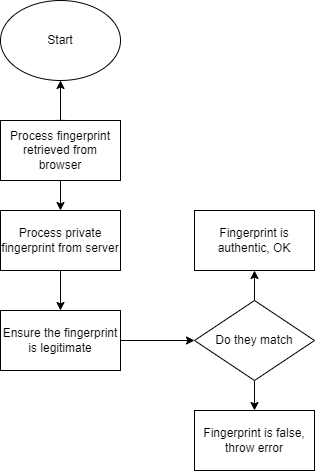

The diagram above was exported from draw.io. Its source (the exported page's mxGraphModel, read from the mxfile embedded in the PNG):
<mxGraphModel dx="1422" dy="754" grid="1" gridSize="10" guides="1" tooltips="1" connect="1" arrows="1" fold="1" page="1" pageScale="1" pageWidth="827" pageHeight="1169" math="0" shadow="0">
  <root>
    <mxCell id="WIyWlLk6GJQsqaUBKTNV-0" />
    <mxCell id="WIyWlLk6GJQsqaUBKTNV-1" parent="WIyWlLk6GJQsqaUBKTNV-0" />
    <mxCell id="WIyWlLk6GJQsqaUBKTNV-2" value="" style="rounded=0;html=1;jettySize=auto;orthogonalLoop=1;fontSize=11;endArrow=block;endFill=0;endSize=8;strokeWidth=1;shadow=0;labelBackgroundColor=none;edgeStyle=orthogonalEdgeStyle;" parent="WIyWlLk6GJQsqaUBKTNV-1" edge="1">
      <mxGeometry relative="1" as="geometry">
        <mxPoint x="220" y="120" as="sourcePoint" />
        <mxPoint x="220" y="170" as="targetPoint" />
      </mxGeometry>
    </mxCell>
    <mxCell id="PYeKphBkzu5lqs2kgzqb-1" value="Start" style="ellipse;whiteSpace=wrap;html=1;" vertex="1" parent="WIyWlLk6GJQsqaUBKTNV-1">
      <mxGeometry x="160" y="40" width="120" height="80" as="geometry" />
    </mxCell>
    <mxCell id="PYeKphBkzu5lqs2kgzqb-4" value="" style="edgeStyle=orthogonalEdgeStyle;rounded=0;orthogonalLoop=1;jettySize=auto;html=1;" edge="1" parent="WIyWlLk6GJQsqaUBKTNV-1" target="PYeKphBkzu5lqs2kgzqb-1">
      <mxGeometry relative="1" as="geometry">
        <mxPoint x="220" y="160" as="sourcePoint" />
      </mxGeometry>
    </mxCell>
    <mxCell id="PYeKphBkzu5lqs2kgzqb-2" value="Process fingerprint retrieved from browser" style="rounded=0;whiteSpace=wrap;html=1;" vertex="1" parent="WIyWlLk6GJQsqaUBKTNV-1">
      <mxGeometry x="160" y="160" width="120" height="60" as="geometry" />
    </mxCell>
    <mxCell id="PYeKphBkzu5lqs2kgzqb-3" value="" style="endArrow=classic;html=1;rounded=0;exitX=0.5;exitY=1;exitDx=0;exitDy=0;" edge="1" parent="WIyWlLk6GJQsqaUBKTNV-1" source="PYeKphBkzu5lqs2kgzqb-2">
      <mxGeometry width="50" height="50" relative="1" as="geometry">
        <mxPoint x="390" y="400" as="sourcePoint" />
        <mxPoint x="220" y="250" as="targetPoint" />
      </mxGeometry>
    </mxCell>
    <mxCell id="PYeKphBkzu5lqs2kgzqb-5" value="Process private fingerprint from server" style="rounded=0;whiteSpace=wrap;html=1;" vertex="1" parent="WIyWlLk6GJQsqaUBKTNV-1">
      <mxGeometry x="160" y="250" width="120" height="60" as="geometry" />
    </mxCell>
    <mxCell id="PYeKphBkzu5lqs2kgzqb-6" value="Ensure the fingerprint is legitimate" style="rounded=0;whiteSpace=wrap;html=1;" vertex="1" parent="WIyWlLk6GJQsqaUBKTNV-1">
      <mxGeometry x="160" y="350" width="120" height="60" as="geometry" />
    </mxCell>
    <mxCell id="PYeKphBkzu5lqs2kgzqb-13" style="edgeStyle=orthogonalEdgeStyle;rounded=0;orthogonalLoop=1;jettySize=auto;html=1;exitX=0.5;exitY=1;exitDx=0;exitDy=0;entryX=0.5;entryY=0;entryDx=0;entryDy=0;" edge="1" parent="WIyWlLk6GJQsqaUBKTNV-1" source="PYeKphBkzu5lqs2kgzqb-7" target="PYeKphBkzu5lqs2kgzqb-9">
      <mxGeometry relative="1" as="geometry" />
    </mxCell>
    <mxCell id="PYeKphBkzu5lqs2kgzqb-7" value="Do they match" style="rhombus;whiteSpace=wrap;html=1;" vertex="1" parent="WIyWlLk6GJQsqaUBKTNV-1">
      <mxGeometry x="354" y="340" width="120" height="80" as="geometry" />
    </mxCell>
    <mxCell id="PYeKphBkzu5lqs2kgzqb-8" value="Fingerprint is authentic, OK" style="rounded=0;whiteSpace=wrap;html=1;" vertex="1" parent="WIyWlLk6GJQsqaUBKTNV-1">
      <mxGeometry x="354" y="250" width="120" height="60" as="geometry" />
    </mxCell>
    <mxCell id="PYeKphBkzu5lqs2kgzqb-9" value="Fingerprint is false, throw error" style="rounded=0;whiteSpace=wrap;html=1;" vertex="1" parent="WIyWlLk6GJQsqaUBKTNV-1">
      <mxGeometry x="354" y="450" width="120" height="60" as="geometry" />
    </mxCell>
    <mxCell id="PYeKphBkzu5lqs2kgzqb-10" value="" style="endArrow=classic;html=1;rounded=0;exitX=0.5;exitY=1;exitDx=0;exitDy=0;entryX=0.5;entryY=0;entryDx=0;entryDy=0;" edge="1" parent="WIyWlLk6GJQsqaUBKTNV-1" source="PYeKphBkzu5lqs2kgzqb-5" target="PYeKphBkzu5lqs2kgzqb-6">
      <mxGeometry width="50" height="50" relative="1" as="geometry">
        <mxPoint x="390" y="380" as="sourcePoint" />
        <mxPoint x="440" y="330" as="targetPoint" />
      </mxGeometry>
    </mxCell>
    <mxCell id="PYeKphBkzu5lqs2kgzqb-11" value="" style="endArrow=classic;html=1;rounded=0;exitX=1;exitY=0.5;exitDx=0;exitDy=0;entryX=0;entryY=0.5;entryDx=0;entryDy=0;" edge="1" parent="WIyWlLk6GJQsqaUBKTNV-1" source="PYeKphBkzu5lqs2kgzqb-6" target="PYeKphBkzu5lqs2kgzqb-7">
      <mxGeometry width="50" height="50" relative="1" as="geometry">
        <mxPoint x="390" y="380" as="sourcePoint" />
        <mxPoint x="440" y="330" as="targetPoint" />
      </mxGeometry>
    </mxCell>
    <mxCell id="PYeKphBkzu5lqs2kgzqb-12" value="" style="endArrow=classic;html=1;rounded=0;exitX=0.5;exitY=0;exitDx=0;exitDy=0;entryX=0.5;entryY=1;entryDx=0;entryDy=0;" edge="1" parent="WIyWlLk6GJQsqaUBKTNV-1" source="PYeKphBkzu5lqs2kgzqb-7" target="PYeKphBkzu5lqs2kgzqb-8">
      <mxGeometry width="50" height="50" relative="1" as="geometry">
        <mxPoint x="390" y="380" as="sourcePoint" />
        <mxPoint x="440" y="330" as="targetPoint" />
      </mxGeometry>
    </mxCell>
  </root>
</mxGraphModel>